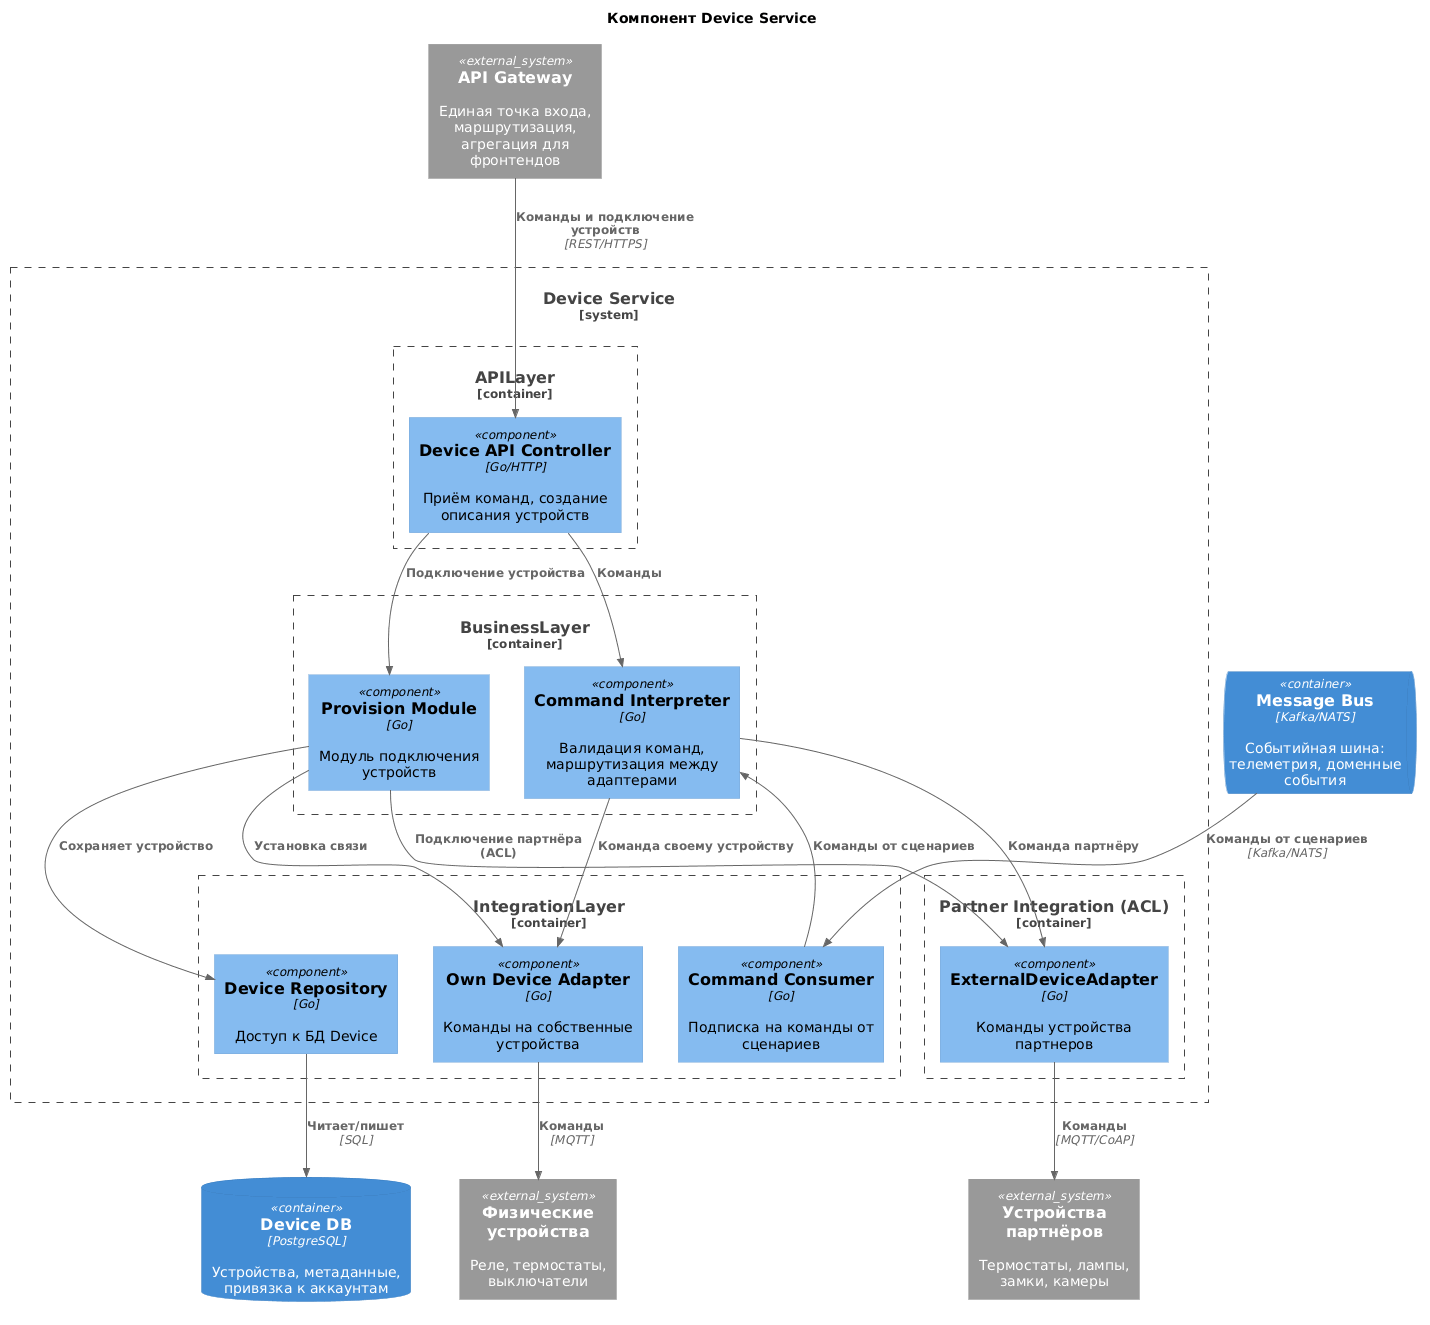

The diagram above was rendered by PlantUML. Its source (embedded in the PNG):
@startuml
title Компонент Device Service
!include https://raw.githubusercontent.com/plantuml-stdlib/C4-PlantUML/master/C4_Component.puml

System_Ext(Devices, "Физические устройства", "Реле, термостаты, выключатели")
System_Ext(PartnerDevices, "Устройства партнёров", "Термостаты, лампы, замки, камеры")
System_Ext(APIGateway, "API Gateway", "Единая точка входа, маршрутизация, агрегация для фронтендов")
ContainerQueue(MessageBus, "Message Bus", "Kafka/NATS", "Событийная шина: телеметрия, доменные события")
ContainerDb(DeviceDB, "Device DB", "PostgreSQL", "Устройства, метаданные, привязка к аккаунтам")

System_Boundary(device, "Device Service"){
    Container_Boundary(APILayer, "APILayer"){
        Component(DeviceAPI, "Device API Controller", "Go/HTTP", "Приём команд, создание описания устройств")
    }
    Container_Boundary(BusinessLayer, "BusinessLayer"){
    	Component(CommandInterpreter, "Command Interpreter", "Go", "Валидация команд, маршрутизация между адаптерами")
	Component(ProvisionModule, "Provision Module", "Go", "Модуль подключения устройств")
    }
    Container_Boundary(IntegrationLayer, "IntegrationLayer"){
    	Component(CommandConsumer, "Command Consumer", "Go", "Подписка на команды от сценариев")
	Component(OwnDeviceAdapter, "Own Device Adapter", "Go", "Команды на собственные устройства")
    	Component(Repository, "Device Repository", "Go", "Доступ к БД Device")
    }
    Container_Boundary(partner_acl, "Partner Integration (ACL)"){
       Component(PartnerDeviceAdapter, "ExternalDeviceAdapter", "Go", "Команды устройства партнеров")
    }
}

Rel(APIGateway, DeviceAPI, "Команды и подключение устройств", "REST/HTTPS")
Rel(DeviceAPI, CommandInterpreter, "Команды")
Rel(DeviceAPI, ProvisionModule, "Подключение устройства")
Rel(MessageBus, CommandConsumer, "Команды от сценариев", "Kafka/NATS")
Rel(CommandConsumer, CommandInterpreter, "Команды от сценариев")
Rel(CommandInterpreter, OwnDeviceAdapter, "Команда своему устройству")
Rel(CommandInterpreter, PartnerDeviceAdapter, "Команда партнёру")
Rel(ProvisionModule, OwnDeviceAdapter, "Установка связи")
Rel(ProvisionModule, PartnerDeviceAdapter, "Подключение партнёра (ACL)")
Rel(ProvisionModule, Repository, "Сохраняет устройство")
Rel(Repository, DeviceDB, "Читает/пишет", "SQL")
Rel(OwnDeviceAdapter, Devices, "Команды", "MQTT")
Rel(PartnerDeviceAdapter, PartnerDevices, "Команды", "MQTT/CoAP")
@enduml